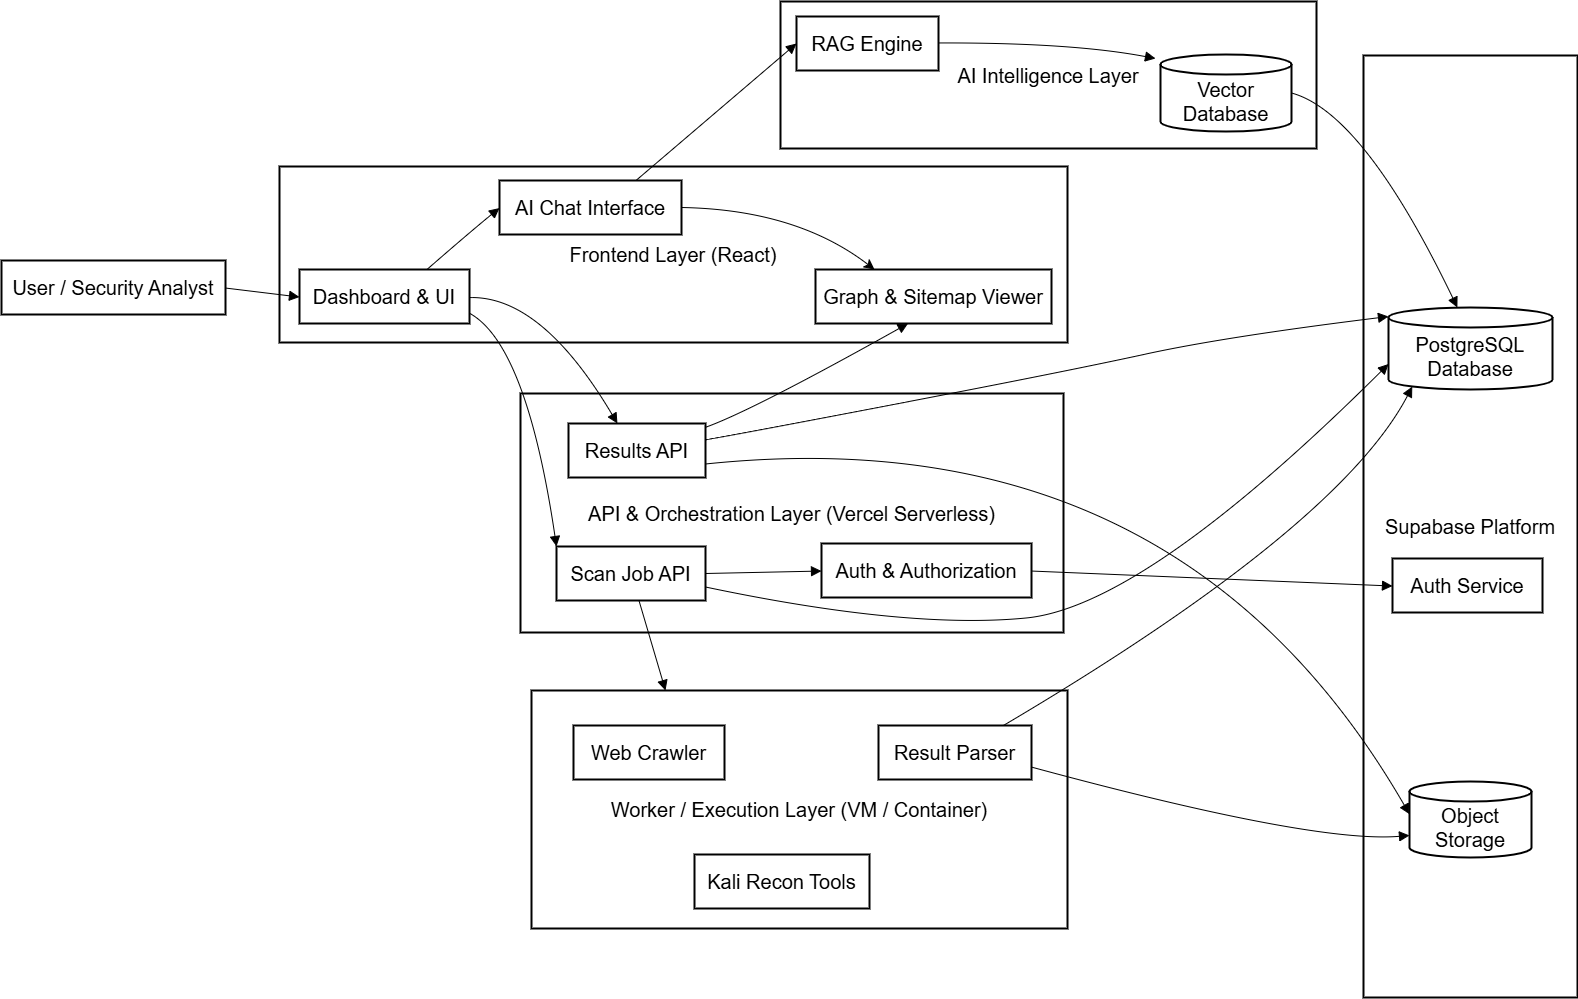

The diagram above was exported from draw.io. Its source (the exported page's mxGraphModel, read from the mxfile embedded in the PNG):
<mxGraphModel dx="1978" dy="1413" grid="0" gridSize="10" guides="1" tooltips="1" connect="1" arrows="1" fold="1" page="0" pageScale="1" pageWidth="850" pageHeight="1100" math="0" shadow="0">
  <root>
    <mxCell id="0" />
    <mxCell id="1" parent="0" />
    <mxCell id="B5qkoOw9o3-tfKcsHsnZ-41" parent="1" style="whiteSpace=wrap;strokeWidth=2;fontSize=20;" value="AI Intelligence Layer" vertex="1">
      <mxGeometry height="147" width="536" x="1154" y="-10" as="geometry" />
    </mxCell>
    <mxCell id="B5qkoOw9o3-tfKcsHsnZ-42" parent="1" style="whiteSpace=wrap;strokeWidth=2;fontSize=20;" value="Worker / Execution Layer (VM / Container)" vertex="1">
      <mxGeometry height="238" width="536" x="905" y="679" as="geometry" />
    </mxCell>
    <mxCell id="B5qkoOw9o3-tfKcsHsnZ-43" parent="1" style="whiteSpace=wrap;strokeWidth=2;fontSize=20;" value="Supabase Platform" vertex="1">
      <mxGeometry height="942" width="214" x="1737" y="44" as="geometry" />
    </mxCell>
    <mxCell id="B5qkoOw9o3-tfKcsHsnZ-44" parent="1" style="whiteSpace=wrap;strokeWidth=2;fontSize=20;" value="API &amp; Orchestration Layer (Vercel Serverless)" vertex="1">
      <mxGeometry height="239" width="543" x="894" y="382" as="geometry" />
    </mxCell>
    <mxCell id="B5qkoOw9o3-tfKcsHsnZ-45" parent="1" style="whiteSpace=wrap;strokeWidth=2;fontSize=20;" value="Frontend Layer (React)" vertex="1">
      <mxGeometry height="176" width="788" x="653" y="155" as="geometry" />
    </mxCell>
    <mxCell id="B5qkoOw9o3-tfKcsHsnZ-46" parent="1" style="whiteSpace=wrap;strokeWidth=2;fontSize=20;" value="User / Security Analyst" vertex="1">
      <mxGeometry height="54" width="224" x="375" y="249" as="geometry" />
    </mxCell>
    <mxCell id="B5qkoOw9o3-tfKcsHsnZ-47" parent="1" style="whiteSpace=wrap;strokeWidth=2;fontSize=20;" value="Dashboard &amp; UI" vertex="1">
      <mxGeometry height="54" width="170" x="673" y="258" as="geometry" />
    </mxCell>
    <mxCell id="B5qkoOw9o3-tfKcsHsnZ-48" parent="1" style="whiteSpace=wrap;strokeWidth=2;fontSize=20;" value="Graph &amp; Sitemap Viewer" vertex="1">
      <mxGeometry height="54" width="236" x="1189" y="258" as="geometry" />
    </mxCell>
    <mxCell id="B5qkoOw9o3-tfKcsHsnZ-80" edge="1" parent="1" source="B5qkoOw9o3-tfKcsHsnZ-49" style="edgeStyle=none;curved=1;rounded=1;orthogonalLoop=1;jettySize=auto;html=1;fontSize=20;startSize=8;endSize=8;exitX=1;exitY=0.5;exitDx=0;exitDy=0;entryX=0.25;entryY=0;entryDx=0;entryDy=0;" target="B5qkoOw9o3-tfKcsHsnZ-48" value="">
      <mxGeometry relative="1" as="geometry">
        <Array as="points">
          <mxPoint x="1170" y="198" />
        </Array>
        <mxPoint x="1055" y="206" as="sourcePoint" />
      </mxGeometry>
    </mxCell>
    <mxCell id="B5qkoOw9o3-tfKcsHsnZ-49" parent="1" style="whiteSpace=wrap;strokeWidth=2;fontSize=20;" value="AI Chat Interface" vertex="1">
      <mxGeometry height="54" width="182" x="873" y="169" as="geometry" />
    </mxCell>
    <mxCell id="B5qkoOw9o3-tfKcsHsnZ-50" parent="1" style="whiteSpace=wrap;strokeWidth=2;fontSize=20;" value="Auth &amp; Authorization" vertex="1">
      <mxGeometry height="54" width="210" x="1195" y="532" as="geometry" />
    </mxCell>
    <mxCell id="B5qkoOw9o3-tfKcsHsnZ-51" parent="1" style="whiteSpace=wrap;strokeWidth=2;fontSize=20;" value="Scan Job API" vertex="1">
      <mxGeometry height="54" width="149" x="930" y="535" as="geometry" />
    </mxCell>
    <mxCell id="B5qkoOw9o3-tfKcsHsnZ-52" parent="1" style="whiteSpace=wrap;strokeWidth=2;fontSize=20;" value="Results API" vertex="1">
      <mxGeometry height="54" width="137" x="942" y="412" as="geometry" />
    </mxCell>
    <mxCell id="B5qkoOw9o3-tfKcsHsnZ-53" parent="1" style="shape=cylinder3;boundedLbl=1;backgroundOutline=1;size=10;strokeWidth=2;whiteSpace=wrap;fontSize=20;" value="PostgreSQL Database" vertex="1">
      <mxGeometry height="82" width="164" x="1762" y="296" as="geometry" />
    </mxCell>
    <mxCell id="B5qkoOw9o3-tfKcsHsnZ-54" parent="1" style="shape=cylinder3;boundedLbl=1;backgroundOutline=1;size=10;strokeWidth=2;whiteSpace=wrap;fontSize=20;" value="Object Storage" vertex="1">
      <mxGeometry height="76" width="122" x="1783" y="770" as="geometry" />
    </mxCell>
    <mxCell id="B5qkoOw9o3-tfKcsHsnZ-55" parent="1" style="whiteSpace=wrap;strokeWidth=2;fontSize=20;" value="Auth Service" vertex="1">
      <mxGeometry height="54" width="150" x="1766" y="547" as="geometry" />
    </mxCell>
    <mxCell id="B5qkoOw9o3-tfKcsHsnZ-56" parent="1" style="whiteSpace=wrap;strokeWidth=2;fontSize=20;" value="Web Crawler" vertex="1">
      <mxGeometry height="54" width="151" x="947" y="714" as="geometry" />
    </mxCell>
    <mxCell id="B5qkoOw9o3-tfKcsHsnZ-57" parent="1" style="whiteSpace=wrap;strokeWidth=2;fontSize=20;" value="Kali Recon Tools" vertex="1">
      <mxGeometry height="54" width="175" x="1068" y="843" as="geometry" />
    </mxCell>
    <mxCell id="B5qkoOw9o3-tfKcsHsnZ-58" parent="1" style="whiteSpace=wrap;strokeWidth=2;fontSize=20;" value="Result Parser" vertex="1">
      <mxGeometry height="54" width="153" x="1252" y="714" as="geometry" />
    </mxCell>
    <mxCell id="B5qkoOw9o3-tfKcsHsnZ-59" parent="1" style="shape=cylinder3;boundedLbl=1;backgroundOutline=1;size=10;strokeWidth=2;whiteSpace=wrap;fontSize=20;" value="Vector Database" vertex="1">
      <mxGeometry height="77" width="131" x="1534" y="43" as="geometry" />
    </mxCell>
    <mxCell id="B5qkoOw9o3-tfKcsHsnZ-60" parent="1" style="whiteSpace=wrap;strokeWidth=2;fontSize=20;" value="RAG Engine" vertex="1">
      <mxGeometry height="54" width="142" x="1170" y="5" as="geometry" />
    </mxCell>
    <mxCell id="B5qkoOw9o3-tfKcsHsnZ-61" edge="1" parent="1" source="B5qkoOw9o3-tfKcsHsnZ-46" style="curved=1;startArrow=none;endArrow=block;exitX=1;exitY=0.51;entryX=0;entryY=0.51;rounded=0;fontSize=20;startSize=8;endSize=8;" target="B5qkoOw9o3-tfKcsHsnZ-47" value="">
      <mxGeometry relative="1" as="geometry">
        <Array as="points" />
      </mxGeometry>
    </mxCell>
    <mxCell id="B5qkoOw9o3-tfKcsHsnZ-62" edge="1" parent="1" source="B5qkoOw9o3-tfKcsHsnZ-47" style="curved=1;startArrow=none;endArrow=block;exitX=1;exitY=0.81;entryX=0;entryY=0;rounded=0;fontSize=20;startSize=8;endSize=8;entryDx=0;entryDy=0;" target="B5qkoOw9o3-tfKcsHsnZ-51" value="">
      <mxGeometry relative="1" as="geometry">
        <Array as="points">
          <mxPoint x="900" y="333" />
        </Array>
      </mxGeometry>
    </mxCell>
    <mxCell id="B5qkoOw9o3-tfKcsHsnZ-63" edge="1" parent="1" source="B5qkoOw9o3-tfKcsHsnZ-47" style="curved=1;startArrow=none;endArrow=block;exitX=1;exitY=0.52;entryX=0.36;entryY=0.01;rounded=0;fontSize=20;startSize=8;endSize=8;" target="B5qkoOw9o3-tfKcsHsnZ-52" value="">
      <mxGeometry relative="1" as="geometry">
        <Array as="points">
          <mxPoint x="915" y="284" />
        </Array>
      </mxGeometry>
    </mxCell>
    <mxCell id="B5qkoOw9o3-tfKcsHsnZ-64" edge="1" parent="1" source="B5qkoOw9o3-tfKcsHsnZ-47" style="curved=1;startArrow=none;endArrow=block;exitX=0.75;exitY=0;entryX=0;entryY=0.51;rounded=0;fontSize=20;startSize=8;endSize=8;exitDx=0;exitDy=0;" target="B5qkoOw9o3-tfKcsHsnZ-49" value="">
      <mxGeometry relative="1" as="geometry">
        <Array as="points">
          <mxPoint x="843" y="221" />
        </Array>
      </mxGeometry>
    </mxCell>
    <mxCell id="B5qkoOw9o3-tfKcsHsnZ-65" edge="1" parent="1" source="B5qkoOw9o3-tfKcsHsnZ-51" style="curved=1;startArrow=none;endArrow=block;exitX=1.01;exitY=0.5;entryX=0;entryY=0.51;rounded=0;fontSize=20;startSize=8;endSize=8;" target="B5qkoOw9o3-tfKcsHsnZ-50" value="">
      <mxGeometry relative="1" as="geometry">
        <Array as="points" />
      </mxGeometry>
    </mxCell>
    <mxCell id="B5qkoOw9o3-tfKcsHsnZ-66" edge="1" parent="1" source="B5qkoOw9o3-tfKcsHsnZ-50" style="curved=1;startArrow=none;endArrow=block;exitX=1;exitY=0.51;entryX=0;entryY=0.51;rounded=0;fontSize=20;startSize=8;endSize=8;" target="B5qkoOw9o3-tfKcsHsnZ-55" value="">
      <mxGeometry relative="1" as="geometry">
        <Array as="points" />
      </mxGeometry>
    </mxCell>
    <mxCell id="B5qkoOw9o3-tfKcsHsnZ-67" edge="1" parent="1" source="B5qkoOw9o3-tfKcsHsnZ-51" style="curved=1;startArrow=none;endArrow=block;entryX=0;entryY=0;rounded=0;fontSize=20;startSize=8;endSize=8;entryDx=0;entryDy=56.5;entryPerimeter=0;exitX=1;exitY=0.75;exitDx=0;exitDy=0;" target="B5qkoOw9o3-tfKcsHsnZ-53" value="">
      <mxGeometry relative="1" as="geometry">
        <Array as="points">
          <mxPoint x="1281" y="618" />
          <mxPoint x="1518" y="595" />
        </Array>
        <mxPoint x="1087" y="589" as="sourcePoint" />
      </mxGeometry>
    </mxCell>
    <mxCell id="B5qkoOw9o3-tfKcsHsnZ-68" edge="1" parent="1" source="B5qkoOw9o3-tfKcsHsnZ-58" style="curved=1;startArrow=none;endArrow=block;exitX=1;exitY=0.77;entryX=0;entryY=0.71;rounded=0;fontSize=20;startSize=8;endSize=8;" target="B5qkoOw9o3-tfKcsHsnZ-54" value="">
      <mxGeometry relative="1" as="geometry">
        <Array as="points">
          <mxPoint x="1687" y="832" />
        </Array>
      </mxGeometry>
    </mxCell>
    <mxCell id="B5qkoOw9o3-tfKcsHsnZ-69" edge="1" parent="1" source="B5qkoOw9o3-tfKcsHsnZ-58" style="curved=1;startArrow=none;endArrow=block;exitX=0.81;exitY=0.01;entryX=0.145;entryY=1;rounded=0;fontSize=20;startSize=8;endSize=8;entryDx=0;entryDy=-2.9;entryPerimeter=0;" target="B5qkoOw9o3-tfKcsHsnZ-53" value="">
      <mxGeometry relative="1" as="geometry">
        <Array as="points">
          <mxPoint x="1712" y="516" />
        </Array>
      </mxGeometry>
    </mxCell>
    <mxCell id="B5qkoOw9o3-tfKcsHsnZ-70" edge="1" parent="1" source="B5qkoOw9o3-tfKcsHsnZ-52" style="curved=1;startArrow=none;endArrow=block;exitX=1;exitY=0.3;entryX=0;entryY=0.11;rounded=0;fontSize=20;startSize=8;endSize=8;" target="B5qkoOw9o3-tfKcsHsnZ-53" value="">
      <mxGeometry relative="1" as="geometry">
        <Array as="points">
          <mxPoint x="1126" y="420" />
          <mxPoint x="1439" y="360" />
          <mxPoint x="1600" y="325" />
        </Array>
      </mxGeometry>
    </mxCell>
    <mxCell id="B5qkoOw9o3-tfKcsHsnZ-71" edge="1" parent="1" source="B5qkoOw9o3-tfKcsHsnZ-52" style="curved=1;startArrow=none;endArrow=block;exitX=1;exitY=0.75;entryX=0;entryY=0.43;rounded=0;fontSize=20;startSize=8;endSize=8;exitDx=0;exitDy=0;" target="B5qkoOw9o3-tfKcsHsnZ-54" value="">
      <mxGeometry relative="1" as="geometry">
        <Array as="points">
          <mxPoint x="1552" y="403" />
        </Array>
      </mxGeometry>
    </mxCell>
    <mxCell id="B5qkoOw9o3-tfKcsHsnZ-72" edge="1" parent="1" source="B5qkoOw9o3-tfKcsHsnZ-52" style="curved=1;startArrow=none;endArrow=block;exitX=1;exitY=0.07;entryX=0.39;entryY=1.01;rounded=0;fontSize=20;startSize=8;endSize=8;" target="B5qkoOw9o3-tfKcsHsnZ-48" value="">
      <mxGeometry relative="1" as="geometry">
        <Array as="points">
          <mxPoint x="1126" y="399" />
        </Array>
      </mxGeometry>
    </mxCell>
    <mxCell id="B5qkoOw9o3-tfKcsHsnZ-73" edge="1" parent="1" source="B5qkoOw9o3-tfKcsHsnZ-49" style="curved=1;startArrow=none;endArrow=block;exitX=0.75;exitY=0;entryX=0;entryY=0.5;rounded=0;fontSize=20;startSize=8;endSize=8;exitDx=0;exitDy=0;entryDx=0;entryDy=0;" target="B5qkoOw9o3-tfKcsHsnZ-60" value="">
      <mxGeometry relative="1" as="geometry">
        <Array as="points" />
      </mxGeometry>
    </mxCell>
    <mxCell id="B5qkoOw9o3-tfKcsHsnZ-74" edge="1" parent="1" source="B5qkoOw9o3-tfKcsHsnZ-60" style="curved=1;startArrow=none;endArrow=block;exitX=1;exitY=0.49;rounded=0;fontSize=20;startSize=8;endSize=8;" value="">
      <mxGeometry relative="1" as="geometry">
        <Array as="points">
          <mxPoint x="1445" y="31" />
        </Array>
        <mxPoint x="1529" y="47" as="targetPoint" />
      </mxGeometry>
    </mxCell>
    <mxCell id="B5qkoOw9o3-tfKcsHsnZ-75" edge="1" parent="1" source="B5qkoOw9o3-tfKcsHsnZ-59" style="curved=1;startArrow=none;endArrow=block;exitX=1;exitY=0.5;entryX=0.42;entryY=0;rounded=0;fontSize=20;startSize=8;endSize=8;exitDx=0;exitDy=0;exitPerimeter=0;" target="B5qkoOw9o3-tfKcsHsnZ-53" value="">
      <mxGeometry relative="1" as="geometry">
        <Array as="points">
          <mxPoint x="1737" y="101" />
        </Array>
      </mxGeometry>
    </mxCell>
    <mxCell id="B5qkoOw9o3-tfKcsHsnZ-76" edge="1" parent="1" source="B5qkoOw9o3-tfKcsHsnZ-51" style="curved=1;startArrow=none;endArrow=block;rounded=0;fontSize=20;startSize=8;endSize=8;entryX=0.25;entryY=0;entryDx=0;entryDy=0;" target="B5qkoOw9o3-tfKcsHsnZ-42" value="">
      <mxGeometry relative="1" as="geometry">
        <Array as="points" />
      </mxGeometry>
    </mxCell>
  </root>
</mxGraphModel>